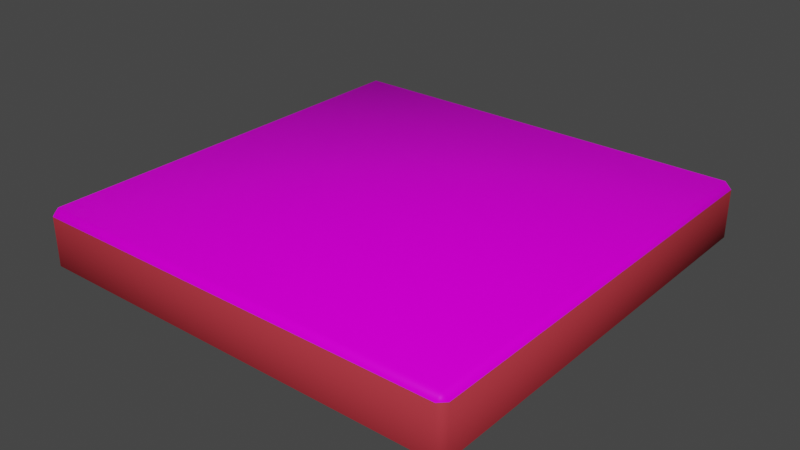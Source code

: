 # Source: box.blend  (saved by Blender 3.0.42; exported with 4.5.12 LTS)
import bpy
from mathutils import Matrix  # noqa: F401  (used for matrix-valued properties, if any)

bpy.ops.wm.read_factory_settings(use_empty=True)
scene = bpy.context.scene
scene.name = 'Scene'

# ---- collections
col_collection = bpy.data.collections.new('Collection'); scene.collection.children.link(col_collection)

# ---- images (referenced by path relative to the original .blend; pixels are not part of the script)
import os
ASSET_DIR = os.environ.get("B2B_ASSET_DIR", "")  # directory of the original .blend (textures are referenced by path, not embedded)
HERE = os.path.dirname(os.path.abspath(__file__))  # packed textures are extracted next to this script under _unpacked/

def load_image(name, relpath, width, height, colorspace="sRGB"):
    """Load a texture the original file referenced (path relative to the .blend, or extracted next to this script)."""
    p = next((c for c in (os.path.join(HERE, relpath), os.path.join(ASSET_DIR, relpath)) if relpath and os.path.exists(c)), "")
    if p:
        img = bpy.data.images.load(p, check_existing=True)
        img.name = name
    else:  # same state as the original file: an image datablock whose file is absent (Cycles renders it pink)
        img = bpy.data.images.new(name, width, height)
        img.source = "FILE"
        img.filepath = "//" + (relpath or name)
    img.colorspace_settings.name = colorspace
    return img
img_front_jpg = load_image('front.jpg', 'front.jpg', 1024, 1024, 'sRGB')

# ---- materials (node trees are filled in below, after node groups)
mat_front = bpy.data.materials.new('Front')
mat_front.alpha_threshold = 0.0
mat_front.use_transparent_shadow = False
mat_front.line_color = (0.0, 0.0, 0.0, 1.0)
mat_sides = bpy.data.materials.new('Sides')
mat_sides.use_transparent_shadow = False

# ---- material node trees
mat_front.use_nodes = True; mat_front.node_tree.nodes.clear()
_N = mat_front.node_tree.nodes; _L = mat_front.node_tree.links
n0 = _N.new('ShaderNodeOutputMaterial'); n0.name = 'Material Output'; n0.location = (300, 300)
n1 = _N.new('ShaderNodeBsdfPrincipled'); n1.name = 'Principled BSDF'; n1.location = (10, 300)
n1.distribution = 'GGX'
n1.subsurface_method = 'RANDOM_WALK_SKIN'
n1.inputs[2].default_value = 0.4
n1.inputs[3].default_value = 1.45
n1.inputs[13].default_value = 0.03627
n1.inputs[27].default_value = (0.0, 0.0, 0.0, 1.0)
n1.inputs[28].default_value = 1.0
n2 = _N.new('ShaderNodeTexImage'); n2.name = 'Image Texture'; n2.location = (-280, 280)
n2.image = img_front_jpg
_L.new(n1.outputs[0], n0.inputs[0])
_L.new(n2.outputs[0], n1.inputs[0])
n0.is_active_output = True
mat_sides.use_nodes = True; mat_sides.node_tree.nodes.clear()
_N = mat_sides.node_tree.nodes; _L = mat_sides.node_tree.links
n0 = _N.new('ShaderNodeBsdfPrincipled'); n0.name = 'Principled BSDF'; n0.location = (10, 300)
n0.distribution = 'GGX'
n0.subsurface_method = 'RANDOM_WALK_SKIN'
n0.inputs[0].default_value = (0.4508, 0.0382, 0.05127, 1.0)
n0.inputs[3].default_value = 1.45
n0.inputs[13].default_value = 0.03627
n0.inputs[27].default_value = (0.0, 0.0, 0.0, 1.0)
n0.inputs[28].default_value = 1.0
n1 = _N.new('ShaderNodeOutputMaterial'); n1.name = 'Material Output'; n1.location = (300, 300)
_L.new(n0.outputs[0], n1.inputs[0])
n1.is_active_output = True

# ---- world
world_world = bpy.data.worlds.new('World'); scene.world = world_world
world_world.use_nodes = True; world_world.node_tree.nodes.clear()
_N = world_world.node_tree.nodes; _L = world_world.node_tree.links
n0 = _N.new('ShaderNodeOutputWorld'); n0.name = 'World Output'; n0.location = (300, 300)
n1 = _N.new('ShaderNodeBackground'); n1.name = 'Background'; n1.location = (10, 300)
n1.inputs[0].default_value = (0.05088, 0.05088, 0.05088, 1.0)
_L.new(n1.outputs[0], n0.inputs[0])
n0.is_active_output = True
world_world.color = (0.05088, 0.05088, 0.05088)
world_world.use_sun_shadow = False
world_world.sun_shadow_jitter_overblur = 0.0

# ---- meshes
me_cube = bpy.data.meshes.new('Cube')
me_cube.from_pydata([(5.25, 5.25, 0.75), (5.25, 5.25, -0.75), (5.25, -5.25, 0.75), (5.25, -5.25, -0.75), (-5.25, 5.25, 0.75), (-5.25, 5.25, -0.75), (-5.25, -5.25, 0.75), (-5.25, -5.25, -0.75)], [], [(0, 4, 6, 2), (3, 2, 6, 7), (7, 6, 4, 5), (5, 1, 3, 7), (1, 0, 2, 3), (5, 4, 0, 1)])
me_cube.polygons.foreach_set('use_smooth', [True] * 6)
me_cube.polygons.foreach_set('material_index', [0, 1, 1, 1, 1, 1])
_uv = me_cube.uv_layers.new(name='UVMap')
_uv.uv.foreach_set('vector', [0.006731, 0.006731, 0.9933, 0.006731, 0.9933, 0.9933, 0.006731, 0.9933, 0.375, 0.75, 0.625, 0.75, 0.625, 1.0, 0.375, 1.0, 0.375, 0.0, 0.625, 0.0, 0.625, 0.25, 0.375, 0.25, 0.125, 0.5, 0.375, 0.5, 0.375, 0.75, 0.125, 0.75, 0.375, 0.5, 0.625, 0.5, 0.625, 0.75, 0.375, 0.75, 0.375, 0.25, 0.625, 0.25, 0.625, 0.5, 0.375, 0.5])
me_cube.materials.append(mat_front)
me_cube.materials.append(mat_sides)
me_cube.use_remesh_preserve_volume = False
me_cube.use_remesh_preserve_attributes = False
me_cube.use_mirror_vertex_groups = False
me_cube.update()

# ---- objects
ob_box = bpy.data.objects.new('Box', me_cube)

# ---- transforms, parenting, visibility, modifiers, constraints
ob_box.location = (0.0, 0.0, 0.0)
ob_box.rotation_euler = (0.0, 0.0, 3.142)
ob_box.lock_rotations_4d = False
ob_box.empty_display_type = 'ARROWS'
ob_box.lineart.crease_threshold = 0.0
_m = ob_box.modifiers.new('Bevel', 'BEVEL')
_m.width = 0.16
_m.width_pct = 0.16

# ---- collection membership
col_collection.objects.link(ob_box)

# ---- scene / render settings (as saved in the file)
scene.frame_start = 1; scene.frame_end = 250; scene.frame_set(1)
scene.render.engine = 'BLENDER_EEVEE_NEXT'
scene.cycles.sampling_pattern = 'TABULATED_SOBOL'
scene.cycles.use_light_tree = False
scene.view_settings.view_transform = 'Filmic'
bpy.context.view_layer.update()

# ---- added for rendering (the .blend has no active camera and no usable light): camera, sun
cam_auto = bpy.data.cameras.new('AutoCamera')
cam_auto.lens = 50.0
cam_auto.sensor_width = 36.0
cam_auto.clip_end = 1000.0
ob_auto_camera = bpy.data.objects.new('AutoCamera', cam_auto)
scene.collection.objects.link(ob_auto_camera)
ob_auto_camera.location = (13.8088, -16.5706, 11.047)
ob_auto_camera.rotation_euler = (1.09748, -7.21219e-08, 0.694738)
scene.camera = ob_auto_camera
light_auto_sun = bpy.data.lights.new('AutoSun', 'SUN')
light_auto_sun.energy = 3.0
light_auto_sun.angle = 0.0523599
ob_auto_sun = bpy.data.objects.new('AutoSun', light_auto_sun)
scene.collection.objects.link(ob_auto_sun)
ob_auto_sun.rotation_euler = (0.872665, 0.174533, 0.523599)
bpy.context.view_layer.update()

